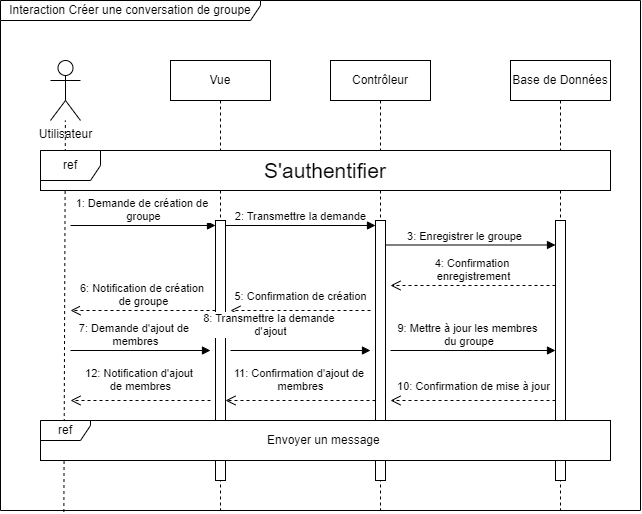

The diagram above was exported from draw.io. Its source (the exported page's mxGraphModel, read from the mxfile embedded in the PNG):
<mxGraphModel dx="875" dy="518" grid="1" gridSize="10" guides="1" tooltips="1" connect="1" arrows="1" fold="1" page="1" pageScale="1" pageWidth="850" pageHeight="1100" math="0" shadow="0">
  <root>
    <mxCell id="0" />
    <mxCell id="1" parent="0" />
    <mxCell id="a0vyj8mfsuiVMIkJ-YD4-1" value="" style="endArrow=none;dashed=1;html=1;rounded=0;exitX=0.099;exitY=1.003;exitDx=0;exitDy=0;exitPerimeter=0;" edge="1" parent="1" target="a0vyj8mfsuiVMIkJ-YD4-2" source="a0vyj8mfsuiVMIkJ-YD4-16">
      <mxGeometry width="50" height="50" relative="1" as="geometry">
        <mxPoint x="245" y="540" as="sourcePoint" />
        <mxPoint x="450" y="400" as="targetPoint" />
      </mxGeometry>
    </mxCell>
    <mxCell id="a0vyj8mfsuiVMIkJ-YD4-2" value="Utilisateur" style="shape=umlActor;verticalLabelPosition=bottom;verticalAlign=top;html=1;fontColor=#000000;" vertex="1" parent="1">
      <mxGeometry x="230" y="170" width="30" height="60" as="geometry" />
    </mxCell>
    <mxCell id="a0vyj8mfsuiVMIkJ-YD4-3" value="Vue" style="shape=umlLifeline;perimeter=lifelinePerimeter;whiteSpace=wrap;html=1;container=1;dropTarget=0;collapsible=0;recursiveResize=0;outlineConnect=0;portConstraint=eastwest;newEdgeStyle={&quot;curved&quot;:0,&quot;rounded&quot;:0};fontColor=#000000;" vertex="1" parent="1">
      <mxGeometry x="350" y="170" width="100" height="450" as="geometry" />
    </mxCell>
    <mxCell id="a0vyj8mfsuiVMIkJ-YD4-4" value="" style="html=1;points=[[0,0,0,0,5],[0,1,0,0,-5],[1,0,0,0,5],[1,1,0,0,-5]];perimeter=orthogonalPerimeter;outlineConnect=0;targetShapes=umlLifeline;portConstraint=eastwest;newEdgeStyle={&quot;curved&quot;:0,&quot;rounded&quot;:0};" vertex="1" parent="a0vyj8mfsuiVMIkJ-YD4-3">
      <mxGeometry x="45" y="160" width="10" height="260" as="geometry" />
    </mxCell>
    <mxCell id="a0vyj8mfsuiVMIkJ-YD4-5" value="1:&amp;nbsp;Demande de création de&amp;nbsp;&lt;div&gt;groupe&lt;/div&gt;" style="html=1;verticalAlign=bottom;endArrow=block;curved=0;rounded=0;entryX=0;entryY=0;entryDx=0;entryDy=5;" edge="1" parent="a0vyj8mfsuiVMIkJ-YD4-3" target="a0vyj8mfsuiVMIkJ-YD4-4">
      <mxGeometry x="0.0008" relative="1" as="geometry">
        <mxPoint x="-100" y="165" as="sourcePoint" />
        <mxPoint as="offset" />
      </mxGeometry>
    </mxCell>
    <mxCell id="a0vyj8mfsuiVMIkJ-YD4-6" value="&lt;span style=&quot;&quot;&gt;Contrôleur&lt;/span&gt;" style="shape=umlLifeline;perimeter=lifelinePerimeter;whiteSpace=wrap;html=1;container=1;dropTarget=0;collapsible=0;recursiveResize=0;outlineConnect=0;portConstraint=eastwest;newEdgeStyle={&quot;curved&quot;:0,&quot;rounded&quot;:0};fontColor=#000000;" vertex="1" parent="1">
      <mxGeometry x="510" y="170" width="100" height="450" as="geometry" />
    </mxCell>
    <mxCell id="a0vyj8mfsuiVMIkJ-YD4-7" value="" style="html=1;points=[[0,0,0,0,5],[0,1,0,0,-5],[1,0,0,0,5],[1,1,0,0,-5]];perimeter=orthogonalPerimeter;outlineConnect=0;targetShapes=umlLifeline;portConstraint=eastwest;newEdgeStyle={&quot;curved&quot;:0,&quot;rounded&quot;:0};" vertex="1" parent="a0vyj8mfsuiVMIkJ-YD4-6">
      <mxGeometry x="45" y="160" width="10" height="260" as="geometry" />
    </mxCell>
    <mxCell id="a0vyj8mfsuiVMIkJ-YD4-8" value="2:&amp;nbsp;Transmettre la demande" style="html=1;verticalAlign=bottom;endArrow=block;curved=0;rounded=0;entryX=0;entryY=0;entryDx=0;entryDy=5;exitX=1;exitY=0;exitDx=0;exitDy=5;exitPerimeter=0;" edge="1" parent="a0vyj8mfsuiVMIkJ-YD4-6" target="a0vyj8mfsuiVMIkJ-YD4-7">
      <mxGeometry relative="1" as="geometry">
        <mxPoint x="-105" y="165" as="sourcePoint" />
        <mxPoint as="offset" />
      </mxGeometry>
    </mxCell>
    <mxCell id="a0vyj8mfsuiVMIkJ-YD4-9" value="Base de Données" style="shape=umlLifeline;perimeter=lifelinePerimeter;whiteSpace=wrap;html=1;container=1;dropTarget=0;collapsible=0;recursiveResize=0;outlineConnect=0;portConstraint=eastwest;newEdgeStyle={&quot;curved&quot;:0,&quot;rounded&quot;:0};fontColor=#000000;" vertex="1" parent="1">
      <mxGeometry x="690" y="170" width="100" height="450" as="geometry" />
    </mxCell>
    <mxCell id="a0vyj8mfsuiVMIkJ-YD4-10" value="" style="html=1;points=[[0,0,0,0,5],[0,1,0,0,-5],[1,0,0,0,5],[1,1,0,0,-5]];perimeter=orthogonalPerimeter;outlineConnect=0;targetShapes=umlLifeline;portConstraint=eastwest;newEdgeStyle={&quot;curved&quot;:0,&quot;rounded&quot;:0};" vertex="1" parent="a0vyj8mfsuiVMIkJ-YD4-9">
      <mxGeometry x="45" y="160" width="10" height="260" as="geometry" />
    </mxCell>
    <mxCell id="a0vyj8mfsuiVMIkJ-YD4-11" value="&lt;font style=&quot;font-size: 21px;&quot;&gt;S'authentifier&lt;/font&gt;" style="whiteSpace=wrap;html=1;" vertex="1" parent="1">
      <mxGeometry x="220" y="260" width="570" height="40" as="geometry" />
    </mxCell>
    <mxCell id="a0vyj8mfsuiVMIkJ-YD4-12" value="ref" style="shape=umlFrame;whiteSpace=wrap;html=1;pointerEvents=0;" vertex="1" parent="1">
      <mxGeometry x="220" y="260" width="570" height="40" as="geometry" />
    </mxCell>
    <mxCell id="a0vyj8mfsuiVMIkJ-YD4-13" value="5:&amp;nbsp;Confirmation de création" style="html=1;verticalAlign=bottom;endArrow=open;dashed=1;endSize=8;curved=0;rounded=0;exitX=0;exitY=1;exitDx=0;exitDy=-5;" edge="1" parent="1">
      <mxGeometry y="-5" relative="1" as="geometry">
        <mxPoint x="410" y="420" as="targetPoint" />
        <mxPoint as="offset" />
        <mxPoint x="550" y="420" as="sourcePoint" />
      </mxGeometry>
    </mxCell>
    <mxCell id="a0vyj8mfsuiVMIkJ-YD4-14" value="3:&amp;nbsp;Enregistrer le groupe" style="html=1;verticalAlign=bottom;endArrow=block;curved=0;rounded=0;" edge="1" parent="1" target="a0vyj8mfsuiVMIkJ-YD4-10">
      <mxGeometry x="-0.0714" relative="1" as="geometry">
        <mxPoint x="565" y="354.5" as="sourcePoint" />
        <mxPoint x="705" y="354.5" as="targetPoint" />
        <mxPoint as="offset" />
      </mxGeometry>
    </mxCell>
    <mxCell id="a0vyj8mfsuiVMIkJ-YD4-15" value="4:&amp;nbsp;Confirmation&amp;nbsp;&lt;div&gt;enregistrement&lt;/div&gt;" style="html=1;verticalAlign=bottom;endArrow=open;dashed=1;endSize=8;curved=0;rounded=0;" edge="1" parent="1" source="a0vyj8mfsuiVMIkJ-YD4-10">
      <mxGeometry x="0.0033" relative="1" as="geometry">
        <mxPoint x="570" y="395" as="targetPoint" />
        <mxPoint as="offset" />
      </mxGeometry>
    </mxCell>
    <mxCell id="a0vyj8mfsuiVMIkJ-YD4-16" value="Interaction&amp;nbsp;Créer une conversation de groupe" style="shape=umlFrame;whiteSpace=wrap;html=1;pointerEvents=0;width=260;height=20;" vertex="1" parent="1">
      <mxGeometry x="180" y="110" width="640" height="510" as="geometry" />
    </mxCell>
    <mxCell id="a0vyj8mfsuiVMIkJ-YD4-17" value="6:&amp;nbsp;Notification de création&amp;nbsp;&lt;div&gt;de groupe&lt;/div&gt;" style="html=1;verticalAlign=bottom;endArrow=open;dashed=1;endSize=8;curved=0;rounded=0;exitX=0;exitY=1;exitDx=0;exitDy=-5;" edge="1" parent="1">
      <mxGeometry x="0.0008" relative="1" as="geometry">
        <mxPoint x="250" y="420" as="targetPoint" />
        <mxPoint as="offset" />
        <mxPoint x="395" y="419.9999999999999" as="sourcePoint" />
      </mxGeometry>
    </mxCell>
    <mxCell id="a0vyj8mfsuiVMIkJ-YD4-18" value="7:&amp;nbsp;Demande d'ajout de&amp;nbsp;&lt;div&gt;membres&lt;/div&gt;" style="html=1;verticalAlign=bottom;endArrow=block;curved=0;rounded=0;" edge="1" parent="1">
      <mxGeometry x="-0.0714" relative="1" as="geometry">
        <mxPoint x="250" y="460" as="sourcePoint" />
        <mxPoint x="390" y="460" as="targetPoint" />
        <mxPoint as="offset" />
      </mxGeometry>
    </mxCell>
    <mxCell id="a0vyj8mfsuiVMIkJ-YD4-19" value="10:&amp;nbsp;Confirmation de mise&amp;nbsp;&lt;span style=&quot;background-color: light-dark(#ffffff, var(--ge-dark-color, #121212)); color: light-dark(rgb(0, 0, 0), rgb(255, 255, 255));&quot;&gt;à jour&lt;/span&gt;" style="html=1;verticalAlign=bottom;endArrow=open;dashed=1;endSize=8;curved=0;rounded=0;" edge="1" parent="1">
      <mxGeometry y="-5" relative="1" as="geometry">
        <mxPoint x="570" y="510" as="targetPoint" />
        <mxPoint as="offset" />
        <mxPoint x="735" y="510" as="sourcePoint" />
      </mxGeometry>
    </mxCell>
    <mxCell id="a0vyj8mfsuiVMIkJ-YD4-20" value="12:&amp;nbsp;Notification d'ajout&amp;nbsp;&lt;div&gt;&lt;span style=&quot;background-color: light-dark(#ffffff, var(--ge-dark-color, #121212)); color: light-dark(rgb(0, 0, 0), rgb(255, 255, 255));&quot;&gt;de membres&lt;/span&gt;&lt;/div&gt;" style="html=1;verticalAlign=bottom;endArrow=open;dashed=1;endSize=8;curved=0;rounded=0;" edge="1" parent="1">
      <mxGeometry y="-5" relative="1" as="geometry">
        <mxPoint x="250" y="510" as="targetPoint" />
        <mxPoint as="offset" />
        <mxPoint x="390" y="510" as="sourcePoint" />
      </mxGeometry>
    </mxCell>
    <mxCell id="a0vyj8mfsuiVMIkJ-YD4-21" value="8:&amp;nbsp;Transmettre la demande&amp;nbsp;&lt;div&gt;d'ajout&lt;/div&gt;" style="html=1;verticalAlign=bottom;endArrow=block;curved=0;rounded=0;" edge="1" parent="1">
      <mxGeometry x="-0.4286" y="10" relative="1" as="geometry">
        <mxPoint x="410" y="460" as="sourcePoint" />
        <mxPoint x="550" y="460" as="targetPoint" />
        <mxPoint as="offset" />
      </mxGeometry>
    </mxCell>
    <mxCell id="a0vyj8mfsuiVMIkJ-YD4-22" value="9:&amp;nbsp;Mettre à jour les membres&lt;div&gt;&amp;nbsp;du groupe&lt;/div&gt;" style="html=1;verticalAlign=bottom;endArrow=block;curved=0;rounded=0;" edge="1" parent="1" target="a0vyj8mfsuiVMIkJ-YD4-10">
      <mxGeometry x="-0.0714" relative="1" as="geometry">
        <mxPoint x="570" y="460" as="sourcePoint" />
        <mxPoint x="710" y="460" as="targetPoint" />
        <mxPoint as="offset" />
      </mxGeometry>
    </mxCell>
    <mxCell id="a0vyj8mfsuiVMIkJ-YD4-23" value="11:&amp;nbsp;Confirmation d'ajout de&amp;nbsp;&lt;div&gt;membres&lt;/div&gt;" style="html=1;verticalAlign=bottom;endArrow=open;dashed=1;endSize=8;curved=0;rounded=0;" edge="1" parent="1">
      <mxGeometry y="-5" relative="1" as="geometry">
        <mxPoint x="405" y="510" as="targetPoint" />
        <mxPoint as="offset" />
        <mxPoint x="555" y="510" as="sourcePoint" />
      </mxGeometry>
    </mxCell>
    <mxCell id="a0vyj8mfsuiVMIkJ-YD4-27" value="Envoyer un message&amp;nbsp;" style="whiteSpace=wrap;html=1;" vertex="1" parent="1">
      <mxGeometry x="220" y="530" width="570" height="40" as="geometry" />
    </mxCell>
    <mxCell id="a0vyj8mfsuiVMIkJ-YD4-26" value="ref" style="shape=umlFrame;whiteSpace=wrap;html=1;pointerEvents=0;width=50;height=20;" vertex="1" parent="1">
      <mxGeometry x="220" y="530" width="570" height="40" as="geometry" />
    </mxCell>
  </root>
</mxGraphModel>